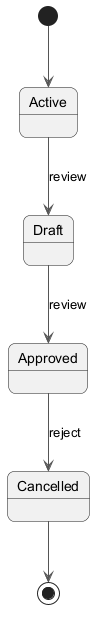

The diagram above was rendered by PlantUML. Its source (embedded in the PNG):
@startuml
skinparam backgroundColor #FFFFFF
skinparam roundCorner 15
skinparam ArrowColor #555555
[*] --> Active
Active --> Draft : review
Draft --> Approved : review
Approved --> Cancelled : reject
Cancelled --> [*]
@enduml